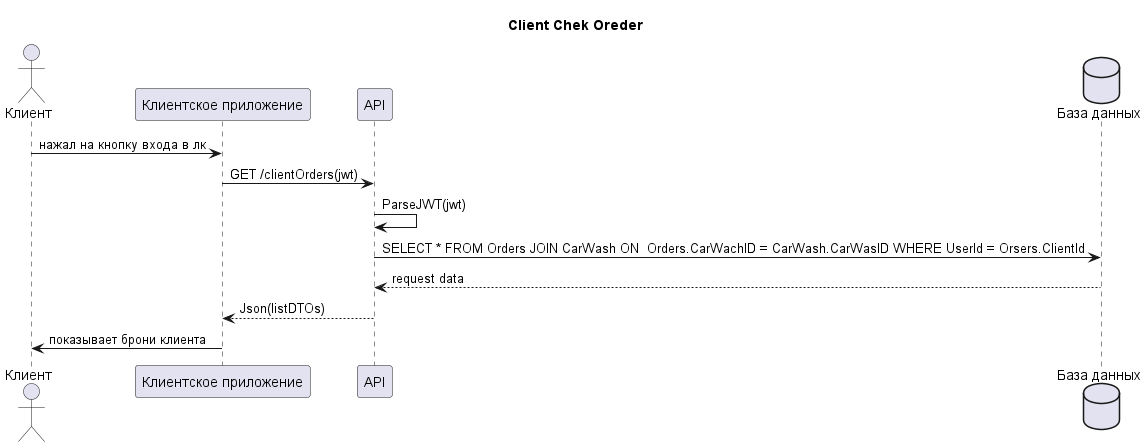

The diagram above was rendered by PlantUML. Its source (embedded in the PNG):
@startuml Client Chek Oreder 
title Client Chek Oreder 
actor "Клиент" as user
participant "Клиентское приложение" as webApp
participant API 
database "База данных" as db
user -> webApp: нажал на кнопку входа в лк
webApp -> API: GET /clientOrders(jwt)
API -> API:ParseJWT(jwt)
API -> db: SELECT * FROM Orders JOIN CarWash ON  Orders.CarWachID = CarWash.CarWasID WHERE UserId = Orsers.ClientId
db --> API: request data
API --> webApp: Json(listDTOs)
webApp -> user: показывает брони клиента 
@enduml